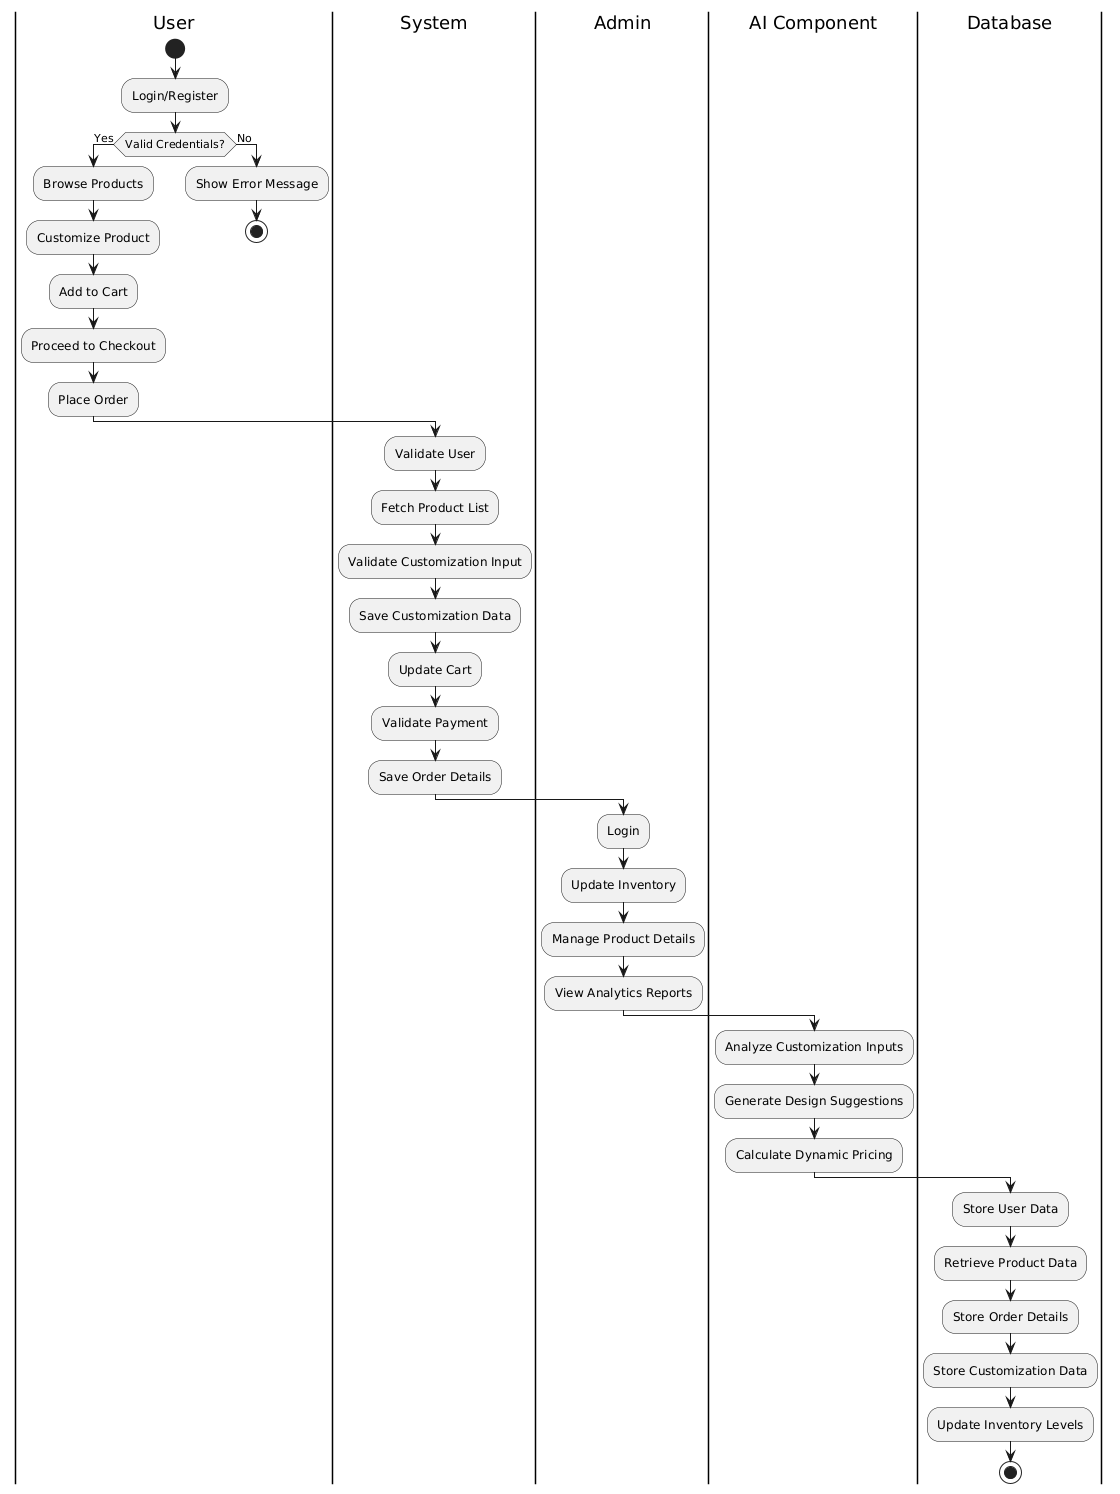

The diagram above was rendered by PlantUML. Its source (embedded in the PNG):
@startuml
|User|
start
:Login/Register;
if (Valid Credentials?) then (Yes)
  :Browse Products;
  :Customize Product;
  :Add to Cart;
  :Proceed to Checkout;
  :Place Order;
else (No)
  :Show Error Message;
  stop
endif

|System|
:Validate User;
:Fetch Product List;
:Validate Customization Input;
:Save Customization Data;
:Update Cart;
:Validate Payment;
:Save Order Details;

|Admin|
:Login;
:Update Inventory;
:Manage Product Details;
:View Analytics Reports;

|AI Component|
:Analyze Customization Inputs;
:Generate Design Suggestions;
:Calculate Dynamic Pricing;

|Database|
:Store User Data;
:Retrieve Product Data;
:Store Order Details;
:Store Customization Data;
:Update Inventory Levels;

stop
@enduml